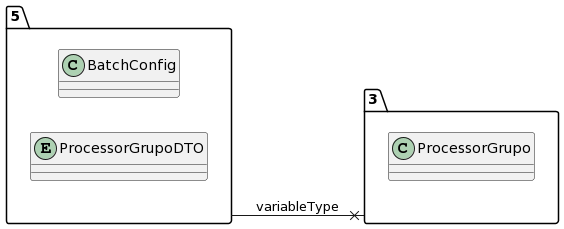

The diagram above was rendered by PlantUML. Its source (embedded in the PNG):
@startuml
allow_mixing
left to right direction
package "5"{
class BatchConfig
entity ProcessorGrupoDTO

}
package "3"{
class ProcessorGrupo

}
"5" --x "3":variableType
@enduml